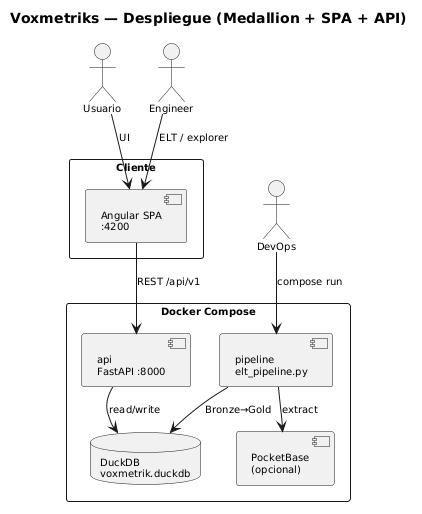

The diagram above was rendered by PlantUML. Its source (embedded in the PNG):
@startuml
skinparam monochrome true
skinparam shadowing false
skinparam defaultFontSize 10
skinparam nodesep 28
skinparam ranksep 32
top to bottom direction
title Voxmetriks — Despliegue (Medallion + SPA + API)

actor Usuario as Browser
actor Engineer as Eng
actor DevOps as Ops

rectangle Cliente {
  component "Angular SPA\n:4200" as SPA
}

rectangle "Docker Compose" {
  component "pipeline\nelt_pipeline.py" as Pipeline
  component "api\nFastAPI :8000" as API
  component "PocketBase\n(opcional)" as PB
  database "DuckDB\nvoxmetrik.duckdb" as VDB
}

Browser --> SPA : UI
Eng --> SPA : ELT / explorer
SPA --> API : REST /api/v1
Ops --> Pipeline : compose run
Pipeline --> PB : extract
Pipeline --> VDB : Bronze→Gold
API --> VDB : read/write
@enduml